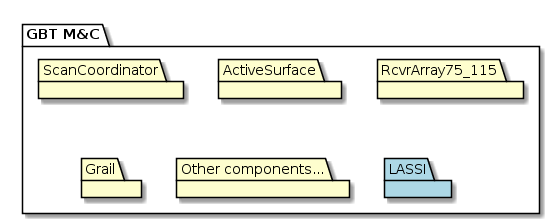

The diagram above was rendered by PlantUML. Its source (embedded in the PNG):
@startuml
package "GBT M&C" {
  package ScanCoordinator
  package ActiveSurface
  package RcvrArray75_115
  package Grail
  package "Other components..."
  package LASSI #lightblue
}
@enduml